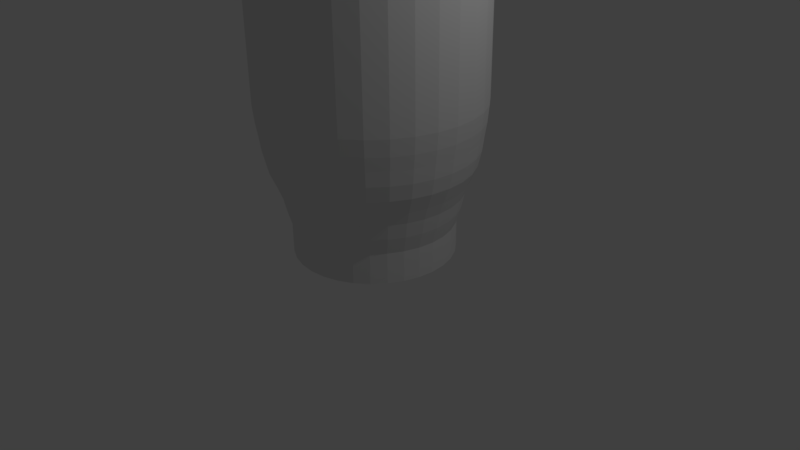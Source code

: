 # Source: Fancy_Udder.blend  (saved by Blender 2.77.0; exported with 4.5.12 LTS)
import bpy
from mathutils import Matrix  # noqa: F401  (used for matrix-valued properties, if any)

bpy.ops.wm.read_factory_settings(use_empty=True)
scene = bpy.context.scene
scene.name = 'Scene'

# ---- collections
col_collection_1 = bpy.data.collections.new('Collection 1'); scene.collection.children.link(col_collection_1)

# ---- world
world_world = bpy.data.worlds.new('World'); scene.world = world_world
world_world.color = (0.05088, 0.05088, 0.05088)
world_world.use_sun_shadow = False
world_world.sun_shadow_jitter_overblur = 0.0
world_world.cycles.sampling_method = 'MANUAL'

# ---- cameras
cam_camera = bpy.data.cameras.new('Camera')
cam_camera.clip_end = 100.0
cam_camera.lens = 35.0
cam_camera.sensor_width = 32.0
cam_camera.sensor_height = 18.0
cam_camera.ortho_scale = 7.314
cam_camera.dof.focus_distance = 0.0
cam_camera.dof.aperture_fstop = 128.0

# ---- lights
light_lamp = bpy.data.lights.new('Lamp', 'POINT')
light_lamp.transmission_factor = 0.0
light_lamp.cutoff_distance = 30.0
light_lamp.energy = 100.0
light_lamp.shadow_buffer_clip_start = 1.001
light_lamp.shadow_soft_size = 0.1
light_lamp.shadow_maximum_resolution = 0.006
light_lamp.use_absolute_resolution = True

# ---- meshes
me_cylinder = bpy.data.meshes.new('Cylinder')
me_cylinder.from_pydata([(0.0, 1.0, -1.0), (0.0, 1.0, 1.0), (0.1951, 0.9808, -1.0), (0.1951, 0.9808, 1.0), (0.3827, 0.9239, -1.0), (0.3827, 0.9239, 1.0), (0.5556, 0.8315, -1.0), (0.5556, 0.8315, 1.0), (0.7071, 0.7071, -1.0), (0.7071, 0.7071, 1.0), (0.8315, 0.5556, -1.0), (0.8315, 0.5556, 1.0), (0.9239, 0.3827, -1.0), (0.9239, 0.3827, 1.0), (0.9808, 0.1951, -1.0), (0.9808, 0.1951, 1.0), (1.0, 7.55e-08, -1.0), (1.0, 7.55e-08, 1.0), (0.9808, -0.1951, -1.0), (0.9808, -0.1951, 1.0), (0.9239, -0.3827, -1.0), (0.9239, -0.3827, 1.0), (0.8315, -0.5556, -1.0), (0.8315, -0.5556, 1.0), (0.7071, -0.7071, -1.0), (0.7071, -0.7071, 1.0), (0.5556, -0.8315, -1.0), (0.5556, -0.8315, 1.0), (0.3827, -0.9239, -1.0), (0.3827, -0.9239, 1.0), (0.1951, -0.9808, -1.0), (0.1951, -0.9808, 1.0), (-3.258e-07, -1.0, -1.0), (-3.258e-07, -1.0, 1.0), (-0.1951, -0.9808, -1.0), (-0.1951, -0.9808, 1.0), (-0.3827, -0.9239, -1.0), (-0.3827, -0.9239, 1.0), (-0.5556, -0.8315, -1.0), (-0.5556, -0.8315, 1.0), (-0.7071, -0.7071, -1.0), (-0.7071, -0.7071, 1.0), (-0.8315, -0.5556, -1.0), (-0.8315, -0.5556, 1.0), (-0.9239, -0.3827, -1.0), (-0.9239, -0.3827, 1.0), (-0.9808, -0.1951, -1.0), (-0.9808, -0.1951, 1.0), (-1.0, 9.656e-07, -1.0), (-1.0, 9.656e-07, 1.0), (-0.9808, 0.1951, -1.0), (-0.9808, 0.1951, 1.0), (-0.9239, 0.3827, -1.0), (-0.9239, 0.3827, 1.0), (-0.8315, 0.5556, -1.0), (-0.8315, 0.5556, 1.0), (-0.7071, 0.7071, -1.0), (-0.7071, 0.7071, 1.0), (-0.5556, 0.8315, -1.0), (-0.5556, 0.8315, 1.0), (-0.3827, 0.9239, -1.0), (-0.3827, 0.9239, 1.0), (-0.1951, 0.9808, -1.0), (-0.1951, 0.9808, 1.0), (-1.075e-16, 1.0, 2.677), (0.1951, 0.9808, 2.677), (0.3827, 0.9239, 2.677), (0.5556, 0.8315, 2.677), (0.7071, 0.7071, 2.677), (0.8315, 0.5556, 2.677), (0.9239, 0.3827, 2.677), (0.9808, 0.1951, 2.677), (1.0, 7.55e-08, 2.677), (0.9808, -0.1951, 2.677), (0.9239, -0.3827, 2.677), (0.8315, -0.5556, 2.677), (0.7071, -0.7071, 2.677), (0.5556, -0.8315, 2.677), (0.3827, -0.9239, 2.677), (0.1951, -0.9808, 2.677), (-3.258e-07, -1.0, 2.677), (-0.1951, -0.9808, 2.677), (-0.3827, -0.9239, 2.677), (-0.5556, -0.8315, 2.677), (-0.7071, -0.7071, 2.677), (-0.8315, -0.5556, 2.677), (-0.9239, -0.3827, 2.677), (-0.9808, -0.1951, 2.677), (-1.0, 9.656e-07, 2.677), (-0.9808, 0.1951, 2.677), (-0.9239, 0.3827, 2.677), (-0.8315, 0.5556, 2.677), (-0.7071, 0.7071, 2.677), (-0.5556, 0.8315, 2.677), (-0.3827, 0.9239, 2.677), (-0.1951, 0.9808, 2.677), (-7.342e-09, 1.062, 4.63), (0.2072, 1.041, 4.63), (0.4063, 0.981, 4.63), (0.5899, 0.8829, 4.63), (0.7508, 0.7508, 4.63), (0.8829, 0.5899, 4.63), (0.981, 0.4063, 4.63), (1.041, 0.2072, 4.63), (1.062, 6.254e-08, 4.63), (1.041, -0.2072, 4.63), (0.981, -0.4063, 4.63), (0.8829, -0.5899, 4.63), (0.7508, -0.7508, 4.63), (0.5899, -0.8829, 4.63), (0.4063, -0.981, 4.63), (0.2072, -1.041, 4.63), (-3.533e-07, -1.062, 4.63), (-0.2072, -1.041, 4.63), (-0.4063, -0.981, 4.63), (-0.5899, -0.8829, 4.63), (-0.7508, -0.7508, 4.63), (-0.8829, -0.5899, 4.63), (-0.981, -0.4063, 4.63), (-1.041, -0.2072, 4.63), (-1.062, 1.008e-06, 4.63), (-1.041, 0.2072, 4.63), (-0.981, 0.4063, 4.63), (-0.8829, 0.5899, 4.63), (-0.7508, 0.7508, 4.63), (-0.5899, 0.8829, 4.63), (-0.4063, 0.981, 4.63), (-0.2072, 1.041, 4.63), (-1.095e-08, 1.105, 6.491), (0.2156, 1.084, 6.491), (0.4229, 1.021, 6.491), (0.6139, 0.9188, 6.491), (0.7814, 0.7814, 6.491), (0.9188, 0.6139, 6.491), (1.021, 0.4229, 6.491), (1.084, 0.2156, 6.491), (1.105, 5.373e-08, 6.491), (1.084, -0.2156, 6.491), (1.021, -0.4229, 6.491), (0.9188, -0.6139, 6.491), (0.7814, -0.7814, 6.491), (0.6139, -0.9188, 6.491), (0.4229, -1.021, 6.491), (0.2156, -1.084, 6.491), (-3.71e-07, -1.105, 6.491), (-0.2156, -1.084, 6.491), (-0.4229, -1.021, 6.491), (-0.6139, -0.9188, 6.491), (-0.7814, -0.7814, 6.491), (-0.9188, -0.6139, 6.491), (-1.021, -0.4229, 6.491), (-1.084, -0.2156, 6.491), (-1.105, 1.037e-06, 6.491), (-1.084, 0.2156, 6.491), (-1.021, 0.4229, 6.491), (-0.9188, 0.6139, 6.491), (-0.7814, 0.7814, 6.491), (-0.6139, 0.9188, 6.491), (-0.4229, 1.021, 6.491), (-0.2156, 1.084, 6.491), (-1.47e-08, 1.164, 7.961), (0.227, 1.141, 7.961), (0.4453, 1.075, 7.961), (0.6465, 0.9675, 7.961), (0.8228, 0.8228, 7.961), (0.9675, 0.6465, 7.961), (1.075, 0.4453, 7.961), (1.141, 0.227, 7.961), (1.164, 4.137e-08, 7.961), (1.141, -0.227, 7.961), (1.075, -0.4453, 7.961), (0.9675, -0.6465, 7.961), (0.8228, -0.8228, 7.961), (0.6465, -0.9675, 7.961), (0.4453, -1.075, 7.961), (0.227, -1.141, 7.961), (-3.938e-07, -1.164, 7.961), (-0.227, -1.141, 7.961), (-0.4453, -1.075, 7.961), (-0.6465, -0.9675, 7.961), (-0.8228, -0.8228, 7.961), (-0.9675, -0.6465, 7.961), (-1.075, -0.4453, 7.961), (-1.141, -0.227, 7.961), (-1.164, 1.077e-06, 7.961), (-1.141, 0.227, 7.961), (-1.075, 0.4453, 7.961), (-0.9675, 0.6465, 7.961), (-0.8228, 0.8228, 7.961), (-0.6465, 0.9675, 7.961), (-0.4453, 1.075, 7.961), (-0.227, 1.141, 7.961), (-2.537e-08, 1.248, 9.865), (0.2434, 1.224, 9.865), (0.4774, 1.153, 9.865), (0.6931, 1.037, 9.865), (0.8822, 0.8822, 9.865), (1.037, 0.6931, 9.865), (1.153, 0.4774, 9.865), (1.224, 0.2434, 9.865), (1.248, 2.338e-08, 9.865), (1.224, -0.2434, 9.865), (1.153, -0.4774, 9.865), (1.037, -0.6931, 9.865), (0.8822, -0.8822, 9.865), (0.6931, -1.037, 9.865), (0.4774, -1.153, 9.865), (0.2434, -1.224, 9.865), (-4.319e-07, -1.248, 9.865), (-0.2434, -1.224, 9.865), (-0.4774, -1.153, 9.865), (-0.6931, -1.037, 9.865), (-0.8822, -0.8822, 9.865), (-1.037, -0.6931, 9.865), (-1.153, -0.4774, 9.865), (-1.224, -0.2434, 9.865), (-1.248, 1.134e-06, 9.865), (-1.224, 0.2434, 9.865), (-1.153, 0.4774, 9.865), (-1.037, 0.6931, 9.865), (-0.8822, 0.8822, 9.865), (-0.6931, 1.037, 9.865), (-0.4774, 1.153, 9.865), (-0.2434, 1.224, 9.865), (-3.081e-08, 1.292, 11.72), (0.252, 1.267, 11.72), (0.4944, 1.194, 11.72), (0.7177, 1.074, 11.72), (0.9135, 0.9135, 11.72), (1.074, 0.7177, 11.72), (1.194, 0.4944, 11.72), (1.267, 0.252, 11.72), (1.292, 1.495e-08, 11.72), (1.267, -0.252, 11.72), (1.194, -0.4944, 11.72), (1.074, -0.7177, 11.72), (0.9135, -0.9135, 11.72), (0.7177, -1.074, 11.72), (0.4944, -1.194, 11.72), (0.252, -1.267, 11.72), (-4.518e-07, -1.292, 11.72), (-0.252, -1.267, 11.72), (-0.4944, -1.194, 11.72), (-0.7177, -1.074, 11.72), (-0.9135, -0.9135, 11.72), (-1.074, -0.7177, 11.72), (-1.194, -0.4944, 11.72), (-1.267, -0.252, 11.72), (-1.292, 1.165e-06, 11.72), (-1.267, 0.252, 11.72), (-1.194, 0.4944, 11.72), (-1.074, 0.7177, 11.72), (-0.9135, 0.9135, 11.72), (-0.7177, 1.074, 11.72), (-0.4944, 1.194, 11.72), (-0.252, 1.267, 11.72), (-3.361e-08, 1.315, 13.43), (0.2566, 1.29, 13.43), (0.5032, 1.215, 13.43), (0.7306, 1.093, 13.43), (0.9299, 0.9299, 13.43), (1.093, 0.7306, 13.43), (1.215, 0.5032, 13.43), (1.29, 0.2566, 13.43), (1.315, 1.001e-08, 13.43), (1.29, -0.2566, 13.43), (1.215, -0.5032, 13.43), (1.093, -0.7306, 13.43), (0.9299, -0.9299, 13.43), (0.7306, -1.093, 13.43), (0.5032, -1.215, 13.43), (0.2566, -1.29, 13.43), (-4.621e-07, -1.315, 13.43), (-0.2566, -1.29, 13.43), (-0.5032, -1.215, 13.43), (-0.7306, -1.093, 13.43), (-0.9299, -0.9299, 13.43), (-1.093, -0.7306, 13.43), (-1.215, -0.5032, 13.43), (-1.29, -0.2566, 13.43), (-1.315, 1.181e-06, 13.43), (-1.29, 0.2566, 13.43), (-1.215, 0.5032, 13.43), (-1.093, 0.7306, 13.43), (-0.9299, 0.9299, 13.43), (-0.7306, 1.093, 13.43), (-0.5032, 1.215, 13.43), (-0.2566, 1.29, 13.43), (-3.635e-08, 1.341, 15.05), (0.2616, 1.315, 15.05), (0.5132, 1.239, 15.05), (0.745, 1.115, 15.05), (0.9483, 0.9483, 15.05), (1.115, 0.745, 15.05), (1.239, 0.5132, 15.05), (1.315, 0.2616, 15.05), (1.341, 4.242e-09, 15.05), (1.315, -0.2616, 15.05), (1.239, -0.5132, 15.05), (1.115, -0.745, 15.05), (0.9483, -0.9483, 15.05), (0.745, -1.115, 15.05), (0.5132, -1.239, 15.05), (0.2616, -1.315, 15.05), (-4.733e-07, -1.341, 15.05), (-0.2616, -1.315, 15.05), (-0.5132, -1.239, 15.05), (-0.745, -1.115, 15.05), (-0.9483, -0.9483, 15.05), (-1.115, -0.745, 15.05), (-1.239, -0.5132, 15.05), (-1.315, -0.2616, 15.05), (-1.341, 1.198e-06, 15.05), (-1.315, 0.2616, 15.05), (-1.239, 0.5132, 15.05), (-1.115, 0.745, 15.05), (-0.9483, 0.9483, 15.05), (-0.745, 1.115, 15.05), (-0.5132, 1.239, 15.05), (-0.2616, 1.315, 15.05), (1.953e-08, 1.36, 17.0), (0.2654, 1.334, 17.0), (0.5205, 1.257, 17.0), (0.7557, 1.131, 17.0), (0.9618, 0.9618, 17.0), (1.131, 0.7557, 17.0), (1.257, 0.5205, 17.0), (1.334, 0.2654, 17.0), (1.36, 3.063e-10, 17.0), (1.334, -0.2654, 17.0), (1.257, -0.5205, 17.0), (1.131, -0.7557, 17.0), (0.9618, -0.9618, 17.0), (0.7557, -1.131, 17.0), (0.5205, -1.257, 17.0), (0.2654, -1.334, 17.0), (-4.237e-07, -1.36, 17.0), (-0.2654, -1.334, 17.0), (-0.5205, -1.257, 17.0), (-0.7557, -1.131, 17.0), (-0.9618, -0.9618, 17.0), (-1.131, -0.7557, 17.0), (-1.257, -0.5205, 17.0), (-1.334, -0.2654, 17.0), (-1.36, 1.211e-06, 17.0), (-1.334, 0.2654, 17.0), (-1.257, 0.5205, 17.0), (-1.131, 0.7557, 17.0), (-0.9618, 0.9618, 17.0), (-0.7557, 1.131, 17.0), (-0.5205, 1.257, 17.0), (-0.2654, 1.334, 17.0), (1.946e-08, 1.361, 19.1), (0.2656, 1.335, 19.1), (0.521, 1.258, 19.1), (0.7564, 1.132, 19.1), (0.9627, 0.9627, 19.1), (1.132, 0.7564, 19.1), (1.258, 0.521, 19.1), (1.335, 0.2656, 19.1), (1.361, 3.243e-11, 19.1), (1.335, -0.2656, 19.1), (1.258, -0.521, 19.1), (1.132, -0.7564, 19.1), (0.9627, -0.9627, 19.1), (0.7564, -1.132, 19.1), (0.521, -1.258, 19.1), (0.2656, -1.335, 19.1), (-4.242e-07, -1.361, 19.1), (-0.2656, -1.335, 19.1), (-0.521, -1.258, 19.1), (-0.7564, -1.132, 19.1), (-0.9627, -0.9627, 19.1), (-1.132, -0.7564, 19.1), (-1.258, -0.521, 19.1), (-1.335, -0.2656, 19.1), (-1.361, 1.212e-06, 19.1), (-1.335, 0.2656, 19.1), (-1.258, 0.521, 19.1), (-1.132, 0.7564, 19.1), (-0.9627, 0.9627, 19.1), (-0.7564, 1.132, 19.1), (-0.521, 1.258, 19.1), (-0.2656, 1.335, 19.1), (1.946e-08, 1.361, 21.14), (0.2656, 1.335, 21.14), (0.521, 1.258, 21.14), (0.7564, 1.132, 21.14), (0.9627, 0.9627, 21.14), (1.132, 0.7564, 21.14), (1.258, 0.521, 21.14), (1.335, 0.2656, 21.14), (1.361, 3.243e-11, 21.14), (1.335, -0.2656, 21.14), (1.258, -0.521, 21.14), (1.132, -0.7564, 21.14), (0.9627, -0.9627, 21.14), (0.7564, -1.132, 21.14), (0.521, -1.258, 21.14), (0.2656, -1.335, 21.14), (-4.242e-07, -1.361, 21.14), (-0.2656, -1.335, 21.14), (-0.521, -1.258, 21.14), (-0.7564, -1.132, 21.14), (-0.9627, -0.9627, 21.14), (-1.132, -0.7564, 21.14), (-1.258, -0.521, 21.14), (-1.335, -0.2656, 21.14), (-1.361, 1.212e-06, 21.14), (-1.335, 0.2656, 21.14), (-1.258, 0.521, 21.14), (-1.132, 0.7564, 21.14), (-0.9627, 0.9627, 21.14), (-0.7564, 1.132, 21.14), (-0.521, 1.258, 21.14), (-0.2656, 1.335, 21.14), (1.946e-08, 1.361, 23.19), (0.2656, 1.335, 23.19), (0.521, 1.258, 23.19), (0.7564, 1.132, 23.19), (0.9627, 0.9627, 23.19), (1.132, 0.7564, 23.19), (1.258, 0.521, 23.19), (1.335, 0.2656, 23.19), (1.361, 3.243e-11, 23.19), (1.335, -0.2656, 23.19), (1.258, -0.521, 23.19), (1.132, -0.7564, 23.19), (0.9627, -0.9627, 23.19), (0.7564, -1.132, 23.19), (0.521, -1.258, 23.19), (0.2656, -1.335, 23.19), (-4.242e-07, -1.361, 23.19), (-0.2656, -1.335, 23.19), (-0.521, -1.258, 23.19), (-0.7564, -1.132, 23.19), (-0.9627, -0.9627, 23.19), (-1.132, -0.7564, 23.19), (-1.258, -0.521, 23.19), (-1.335, -0.2656, 23.19), (-1.361, 1.212e-06, 23.19), (-1.335, 0.2656, 23.19), (-1.258, 0.521, 23.19), (-1.132, 0.7564, 23.19), (-0.9627, 0.9627, 23.19), (-0.7564, 1.132, 23.19), (-0.521, 1.258, 23.19), (-0.2656, 1.335, 23.19), (1.946e-08, 1.361, 25.33), (0.2656, 1.335, 25.33), (0.521, 1.258, 25.33), (0.7564, 1.132, 25.33), (0.9627, 0.9627, 25.33), (1.132, 0.7564, 25.33), (1.258, 0.521, 25.33), (1.335, 0.2656, 25.33), (1.361, 3.243e-11, 25.33), (1.335, -0.2656, 25.33), (1.258, -0.521, 25.33), (1.132, -0.7564, 25.33), (0.9627, -0.9627, 25.33), (0.7564, -1.132, 25.33), (0.521, -1.258, 25.33), (0.2656, -1.335, 25.33), (-4.242e-07, -1.361, 25.33), (-0.2656, -1.335, 25.33), (-0.521, -1.258, 25.33), (-0.7564, -1.132, 25.33), (-0.9627, -0.9627, 25.33), (-1.132, -0.7564, 25.33), (-1.258, -0.521, 25.33), (-1.335, -0.2656, 25.33), (-1.361, 1.212e-06, 25.33), (-1.335, 0.2656, 25.33), (-1.258, 0.521, 25.33), (-1.132, 0.7564, 25.33), (-0.9627, 0.9627, 25.33), (-0.7564, 1.132, 25.33), (-0.521, 1.258, 25.33), (-0.2656, 1.335, 25.33), (-3.827e-08, 1.361, 27.66), (0.2656, 1.335, 27.66), (0.521, 1.258, 27.66), (0.7564, 1.132, 27.66), (0.9627, 0.9627, 27.66), (1.132, 0.7564, 27.66), (1.258, 0.521, 27.66), (1.335, 0.2656, 27.66), (1.361, 3.243e-11, 27.66), (1.335, -0.2656, 27.66), (1.258, -0.521, 27.66), (1.132, -0.7564, 27.66), (0.9627, -0.9627, 27.66), (0.7564, -1.132, 27.66), (0.521, -1.258, 27.66), (0.2656, -1.335, 27.66), (-4.819e-07, -1.361, 27.66), (-0.2656, -1.335, 27.66), (-0.521, -1.258, 27.66), (-0.7564, -1.132, 27.66), (-0.9627, -0.9627, 27.66), (-1.132, -0.7564, 27.66), (-1.258, -0.521, 27.66), (-1.335, -0.2656, 27.66), (-1.361, 1.212e-06, 27.66), (-1.335, 0.2656, 27.66), (-1.258, 0.521, 27.66), (-1.132, 0.7564, 27.66), (-0.9627, 0.9627, 27.66), (-0.7564, 1.132, 27.66), (-0.521, 1.258, 27.66), (-0.2656, 1.335, 27.66), (-3.827e-08, 1.361, 29.9), (0.2656, 1.335, 29.9), (0.521, 1.258, 29.9), (0.7564, 1.132, 29.9), (0.9627, 0.9627, 29.9), (1.132, 0.7564, 29.9), (1.258, 0.521, 29.9), (1.335, 0.2656, 29.9), (1.361, 3.243e-11, 29.9), (1.335, -0.2656, 29.9), (1.258, -0.521, 29.9), (1.132, -0.7564, 29.9), (0.9627, -0.9627, 29.9), (0.7564, -1.132, 29.9), (0.521, -1.258, 29.9), (0.2656, -1.335, 29.9), (-4.819e-07, -1.361, 29.9), (-0.2656, -1.335, 29.9), (-0.521, -1.258, 29.9), (-0.7564, -1.132, 29.9), (-0.9627, -0.9627, 29.9), (-1.132, -0.7564, 29.9), (-1.258, -0.521, 29.9), (-1.335, -0.2656, 29.9), (-1.361, 1.212e-06, 29.9), (-1.335, 0.2656, 29.9), (-1.258, 0.521, 29.9), (-1.132, 0.7564, 29.9), (-0.9627, 0.9627, 29.9), (-0.7564, 1.132, 29.9), (-0.521, 1.258, 29.9), (-0.2656, 1.335, 29.9), (-3.827e-08, 1.361, 32.04), (0.2656, 1.335, 32.04), (0.521, 1.258, 32.04), (0.7564, 1.132, 32.04), (0.9627, 0.9627, 32.04), (1.132, 0.7564, 32.04), (1.258, 0.521, 32.04), (1.335, 0.2656, 32.04), (1.361, 3.243e-11, 32.04), (1.335, -0.2656, 32.04), (1.258, -0.521, 32.04), (1.132, -0.7564, 32.04), (0.9627, -0.9627, 32.04), (0.7564, -1.132, 32.04), (0.521, -1.258, 32.04), (0.2656, -1.335, 32.04), (-4.819e-07, -1.361, 32.04), (-0.2656, -1.335, 32.04), (-0.521, -1.258, 32.04), (-0.7564, -1.132, 32.04), (-0.9627, -0.9627, 32.04), (-1.132, -0.7564, 32.04), (-1.258, -0.521, 32.04), (-1.335, -0.2656, 32.04), (-1.361, 1.212e-06, 32.04), (-1.335, 0.2656, 32.04), (-1.258, 0.521, 32.04), (-1.132, 0.7564, 32.04), (-0.9627, 0.9627, 32.04), (-0.7564, 1.132, 32.04), (-0.521, 1.258, 32.04), (-0.2656, 1.335, 32.04), (-3.827e-08, 1.361, 34.23), (0.2656, 1.335, 34.23), (0.521, 1.258, 34.23), (0.7564, 1.132, 34.23), (0.9627, 0.9627, 34.23), (1.132, 0.7564, 34.23), (1.258, 0.521, 34.23), (1.335, 0.2656, 34.23), (1.361, 3.243e-11, 34.23), (1.335, -0.2656, 34.23), (1.258, -0.521, 34.23), (1.132, -0.7564, 34.23), (0.9627, -0.9627, 34.23), (0.7564, -1.132, 34.23), (0.521, -1.258, 34.23), (0.2656, -1.335, 34.23), (-4.819e-07, -1.361, 34.23), (-0.2656, -1.335, 34.23), (-0.521, -1.258, 34.23), (-0.7564, -1.132, 34.23), (-0.9627, -0.9627, 34.23), (-1.132, -0.7564, 34.23), (-1.258, -0.521, 34.23), (-1.335, -0.2656, 34.23), (-1.361, 1.212e-06, 34.23), (-1.335, 0.2656, 34.23), (-1.258, 0.521, 34.23), (-1.132, 0.7564, 34.23), (-0.9627, 0.9627, 34.23), (-0.7564, 1.132, 34.23), (-0.521, 1.258, 34.23), (-0.2656, 1.335, 34.23), (-3.827e-08, 1.361, 36.78), (0.2656, 1.335, 36.78), (0.521, 1.258, 36.78), (0.7564, 1.132, 36.78), (0.9627, 0.9627, 36.78), (1.132, 0.7564, 36.78), (1.258, 0.521, 36.78), (1.335, 0.2656, 36.78), (1.361, 3.243e-11, 36.78), (1.335, -0.2656, 36.78), (1.258, -0.521, 36.78), (1.132, -0.7564, 36.78), (0.9627, -0.9627, 36.78), (0.7564, -1.132, 36.78), (0.521, -1.258, 36.78), (0.2656, -1.335, 36.78), (-4.819e-07, -1.361, 36.78), (-0.2656, -1.335, 36.78), (-0.521, -1.258, 36.78), (-0.7564, -1.132, 36.78), (-0.9627, -0.9627, 36.78), (-1.132, -0.7564, 36.78), (-1.258, -0.521, 36.78), (-1.335, -0.2656, 36.78), (-1.361, 1.212e-06, 36.78), (-1.335, 0.2656, 36.78), (-1.258, 0.521, 36.78), (-1.132, 0.7564, 36.78), (-0.9627, 0.9627, 36.78), (-0.7564, 1.132, 36.78), (-0.521, 1.258, 36.78), (-0.2656, 1.335, 36.78), (-3.827e-08, 1.361, 36.78), (0.2656, 1.335, 36.78), (0.521, 1.258, 36.78), (0.7564, 1.132, 36.78), (0.9627, 0.9627, 36.78), (1.132, 0.7564, 36.78), (1.258, 0.521, 36.78), (1.335, 0.2656, 36.78), (1.361, 3.243e-11, 36.78), (1.335, -0.2656, 36.78), (1.258, -0.521, 36.78), (1.132, -0.7564, 36.78), (0.9627, -0.9627, 36.78), (0.7564, -1.132, 36.78), (0.521, -1.258, 36.78), (0.2656, -1.335, 36.78), (-4.819e-07, -1.361, 36.78), (-0.2656, -1.335, 36.78), (-0.521, -1.258, 36.78), (-0.7564, -1.132, 36.78), (-0.9627, -0.9627, 36.78), (-1.132, -0.7564, 36.78), (-1.258, -0.521, 36.78), (-1.335, -0.2656, 36.78), (-1.361, 1.212e-06, 36.78), (-1.335, 0.2656, 36.78), (-1.258, 0.521, 36.78), (-1.132, 0.7564, 36.78), (-0.9627, 0.9627, 36.78), (-0.7564, 1.132, 36.78), (-0.521, 1.258, 36.78), (-0.2656, 1.335, 36.78), (1.946e-08, 1.361, 39.84), (0.2656, 1.335, 39.84), (0.521, 1.258, 39.84), (0.7564, 1.132, 39.84), (0.9627, 0.9627, 39.84), (1.132, 0.7564, 39.84), (1.258, 0.521, 39.84), (1.335, 0.2656, 39.84), (1.361, 3.243e-11, 39.84), (1.335, -0.2656, 39.84), (1.258, -0.521, 39.84), (1.132, -0.7564, 39.84), (0.9627, -0.9627, 39.84), (0.7564, -1.132, 39.84), (0.521, -1.258, 39.84), (0.2656, -1.335, 39.84), (-4.242e-07, -1.361, 39.84), (-0.2656, -1.335, 39.84), (-0.521, -1.258, 39.84), (-0.7564, -1.132, 39.84), (-0.9627, -0.9627, 39.84), (-1.132, -0.7564, 39.84), (-1.258, -0.521, 39.84), (-1.335, -0.2656, 39.84), (-1.361, 1.212e-06, 39.84), (-1.335, 0.2656, 39.84), (-1.258, 0.521, 39.84), (-1.132, 0.7564, 39.84), (-0.9627, 0.9627, 39.84), (-0.7564, 1.132, 39.84), (-0.521, 1.258, 39.84), (-0.2656, 1.335, 39.84), (7.72e-08, 1.361, 42.58), (0.2656, 1.335, 42.58), (0.521, 1.258, 42.58), (0.7564, 1.132, 42.58), (0.9627, 0.9627, 42.58), (1.132, 0.7564, 42.58), (1.258, 0.521, 42.58), (1.335, 0.2656, 42.58), (1.361, 3.243e-11, 42.58), (1.335, -0.2656, 42.58), (1.258, -0.521, 42.58), (1.132, -0.7564, 42.58), (0.9627, -0.9627, 42.58), (0.7564, -1.132, 42.58), (0.521, -1.258, 42.58), (0.2656, -1.335, 42.58), (-3.664e-07, -1.361, 42.58), (-0.2656, -1.335, 42.58), (-0.521, -1.258, 42.58), (-0.7564, -1.132, 42.58), (-0.9627, -0.9627, 42.58), (-1.132, -0.7564, 42.58), (-1.258, -0.521, 42.58), (-1.335, -0.2656, 42.58), (-1.361, 1.212e-06, 42.58), (-1.335, 0.2656, 42.58), (-1.258, 0.521, 42.58), (-1.132, 0.7564, 42.58), (-0.9627, 0.9627, 42.58), (-0.7564, 1.132, 42.58), (-0.521, 1.258, 42.58), (-0.2656, 1.335, 42.58), (7.72e-08, 1.361, 45.41), (0.2656, 1.335, 45.41), (0.521, 1.258, 45.41), (0.7564, 1.132, 45.41), (0.9627, 0.9627, 45.41), (1.132, 0.7564, 45.41), (1.258, 0.521, 45.41), (1.335, 0.2656, 45.41), (1.361, 3.243e-11, 45.41), (1.335, -0.2656, 45.41), (1.258, -0.521, 45.41), (1.132, -0.7564, 45.41), (0.9627, -0.9627, 45.41), (0.7564, -1.132, 45.41), (0.521, -1.258, 45.41), (0.2656, -1.335, 45.41), (-3.664e-07, -1.361, 45.41), (-0.2656, -1.335, 45.41), (-0.521, -1.258, 45.41), (-0.7564, -1.132, 45.41), (-0.9627, -0.9627, 45.41), (-1.132, -0.7564, 45.41), (-1.258, -0.521, 45.41), (-1.335, -0.2656, 45.41), (-1.361, 1.212e-06, 45.41), (-1.335, 0.2656, 45.41), (-1.258, 0.521, 45.41), (-1.132, 0.7564, 45.41), (-0.9627, 0.9627, 45.41), (-0.7564, 1.132, 45.41), (-0.521, 1.258, 45.41), (-0.2656, 1.335, 45.41), (7.72e-08, 1.361, 47.84), (0.2656, 1.335, 47.84), (0.521, 1.258, 47.84), (0.7564, 1.132, 47.84), (0.9627, 0.9627, 47.84), (1.132, 0.7564, 47.84), (1.258, 0.521, 47.84), (1.335, 0.2656, 47.84), (1.361, 3.243e-11, 47.84), (1.335, -0.2656, 47.84), (1.258, -0.521, 47.84), (1.132, -0.7564, 47.84), (0.9627, -0.9627, 47.84), (0.7564, -1.132, 47.84), (0.521, -1.258, 47.84), (0.2656, -1.335, 47.84), (-3.664e-07, -1.361, 47.84), (-0.2656, -1.335, 47.84), (-0.521, -1.258, 47.84), (-0.7564, -1.132, 47.84), (-0.9627, -0.9627, 47.84), (-1.132, -0.7564, 47.84), (-1.258, -0.521, 47.84), (-1.335, -0.2656, 47.84), (-1.361, 1.212e-06, 47.84), (-1.335, 0.2656, 47.84), (-1.258, 0.521, 47.84), (-1.132, 0.7564, 47.84), (-0.9627, 0.9627, 47.84), (-0.7564, 1.132, 47.84), (-0.521, 1.258, 47.84), (-0.2656, 1.335, 47.84), (2.383e-08, 1.324, 50.36), (0.2582, 1.298, 50.36), (0.5066, 1.223, 50.36), (0.7354, 1.101, 50.36), (0.936, 0.936, 50.36), (1.101, 0.7354, 50.36), (1.223, 0.5066, 50.36), (1.298, 0.2582, 50.36), (1.324, 7.675e-09, 50.36), (1.298, -0.2582, 50.36), (1.223, -0.5066, 50.36), (1.101, -0.7354, 50.36), (0.936, -0.936, 50.36), (0.7354, -1.101, 50.36), (0.5066, -1.223, 50.36), (0.2582, -1.298, 50.36), (-4.075e-07, -1.324, 50.36), (-0.2582, -1.298, 50.36), (-0.5066, -1.223, 50.36), (-0.7354, -1.101, 50.36), (-0.936, -0.936, 50.36), (-1.101, -0.7354, 50.36), (-1.223, -0.5066, 50.36), (-1.298, -0.2582, 50.36), (-1.324, 1.186e-06, 50.36), (-1.298, 0.2582, 50.36), (-1.223, 0.5066, 50.36), (-1.101, 0.7354, 50.36), (-0.936, 0.936, 50.36), (-0.7354, 1.101, 50.36), (-0.5066, 1.223, 50.36), (-0.2582, 1.298, 50.36), (2.785e-08, 1.296, 52.48), (0.2529, 1.271, 52.48), (0.496, 1.197, 52.48), (0.7201, 1.078, 52.48), (0.9165, 0.9165, 52.48), (1.078, 0.7201, 52.48), (1.197, 0.496, 52.48), (1.271, 0.2529, 52.48), (1.296, 1.333e-08, 52.48), (1.271, -0.2529, 52.48), (1.197, -0.496, 52.48), (1.078, -0.7201, 52.48), (0.9165, -0.9165, 52.48), (0.7201, -1.078, 52.48), (0.496, -1.197, 52.48), (0.2529, -1.271, 52.48), (-3.945e-07, -1.296, 52.48), (-0.2529, -1.271, 52.48), (-0.496, -1.197, 52.48), (-0.7201, -1.078, 52.48), (-0.9165, -0.9165, 52.48), (-1.078, -0.7201, 52.48), (-1.197, -0.496, 52.48), (-1.271, -0.2529, 52.48), (-1.296, 1.167e-06, 52.48), (-1.271, 0.2529, 52.48), (-1.197, 0.496, 52.48), (-1.078, 0.7201, 52.48), (-0.9165, 0.9165, 52.48), (-0.7201, 1.078, 52.48), (-0.496, 1.197, 52.48), (-0.2529, 1.271, 52.48), (-2.343e-08, 1.223, 54.75), (0.2385, 1.199, 54.75), (0.4679, 1.129, 54.75), (0.6792, 1.017, 54.75), (0.8645, 0.8645, 54.75), (1.017, 0.6792, 54.75), (1.13, 0.4679, 54.75), (1.199, 0.2385, 54.75), (1.223, 2.781e-08, 54.75), (1.199, -0.2385, 54.75), (1.13, -0.4679, 54.75), (1.017, -0.6792, 54.75), (0.8645, -0.8645, 54.75), (0.6792, -1.017, 54.75), (0.4679, -1.13, 54.75), (0.2385, -1.199, 54.75), (-4.218e-07, -1.223, 54.75), (-0.2385, -1.199, 54.75), (-0.4679, -1.13, 54.75), (-0.6792, -1.017, 54.75), (-0.8645, -0.8645, 54.75), (-1.017, -0.6792, 54.75), (-1.13, -0.4679, 54.75), (-1.199, -0.2385, 54.75), (-1.223, 1.116e-06, 54.75), (-1.199, 0.2385, 54.75), (-1.129, 0.4679, 54.75), (-1.017, 0.6792, 54.75), (-0.8645, 0.8645, 54.75), (-0.6792, 1.017, 54.75), (-0.4679, 1.13, 54.75), (-0.2385, 1.199, 54.75), (-4.913e-09, 1.104, 56.4), (0.2153, 1.082, 56.4), (0.4223, 1.02, 56.4), (0.6131, 0.9175, 56.4), (0.7803, 0.7803, 56.4), (0.9175, 0.6131, 56.4), (1.02, 0.4223, 56.4), (1.082, 0.2153, 56.4), (1.104, 4.94e-08, 56.4), (1.082, -0.2153, 56.4), (1.02, -0.4223, 56.4), (0.9175, -0.6131, 56.4), (0.7803, -0.7803, 56.4), (0.6131, -0.9175, 56.4), (0.4223, -1.02, 56.4), (0.2153, -1.082, 56.4), (-3.645e-07, -1.104, 56.4), (-0.2153, -1.082, 56.4), (-0.4223, -1.02, 56.4), (-0.6131, -0.9175, 56.4), (-0.7803, -0.7803, 56.4), (-0.9175, -0.6131, 56.4), (-1.02, -0.4223, 56.4), (-1.082, -0.2153, 56.4), (-1.104, 1.032e-06, 56.4), (-1.082, 0.2153, 56.4), (-1.02, 0.4223, 56.4), (-0.9175, 0.6131, 56.4), (-0.7803, 0.7803, 56.4), (-0.6131, 0.9175, 56.4), (-0.4223, 1.02, 56.4), (-0.2153, 1.082, 56.4), (1.78e-08, 0.9617, 57.73), (0.1876, 0.9432, 57.73), (0.368, 0.8885, 57.73), (0.5343, 0.7996, 57.73), (0.68, 0.68, 57.73), (0.7996, 0.5343, 57.73), (0.8885, 0.368, 57.73), (0.9432, 0.1876, 57.73), (0.9617, 7.322e-08, 57.73), (0.9432, -0.1876, 57.73), (0.8885, -0.368, 57.73), (0.7996, -0.5343, 57.73), (0.68, -0.68, 57.73), (0.5343, -0.7996, 57.73), (0.368, -0.8885, 57.73), (0.1876, -0.9432, 57.73), (-2.956e-07, -0.9617, 57.73), (-0.1876, -0.9432, 57.73), (-0.368, -0.8885, 57.73), (-0.5343, -0.7996, 57.73), (-0.68, -0.68, 57.73), (-0.7996, -0.5343, 57.73), (-0.8885, -0.368, 57.73), (-0.9432, -0.1876, 57.73), (-0.9617, 9.292e-07, 57.73), (-0.9432, 0.1876, 57.73), (-0.8885, 0.368, 57.73), (-0.7996, 0.5343, 57.73), (-0.68, 0.68, 57.73), (-0.5343, 0.7996, 57.73), (-0.368, 0.8885, 57.73), (-0.1876, 0.9432, 57.73), (3.43e-09, 0.7182, 59.23), (0.1401, 0.7044, 59.23), (0.2748, 0.6635, 59.23), (0.399, 0.5971, 59.23), (0.5078, 0.5078, 59.23), (0.5971, 0.399, 59.23), (0.6635, 0.2748, 59.23), (0.7044, 0.1401, 59.23), (0.7182, 1.212e-07, 59.23), (0.7044, -0.1401, 59.23), (0.6635, -0.2748, 59.23), (0.5971, -0.399, 59.23), (0.5078, -0.5078, 59.23), (0.399, -0.5971, 59.23), (0.2748, -0.6635, 59.23), (0.1401, -0.7044, 59.23), (-2.306e-07, -0.7182, 59.23), (-0.1401, -0.7044, 59.23), (-0.2748, -0.6635, 59.23), (-0.399, -0.5971, 59.23), (-0.5078, -0.5078, 59.23), (-0.5971, -0.399, 59.23), (-0.6635, -0.2748, 59.23), (-0.7044, -0.1401, 59.23), (-0.7182, 7.604e-07, 59.23), (-0.7044, 0.1401, 59.23), (-0.6635, 0.2748, 59.23), (-0.5971, 0.399, 59.23), (-0.5078, 0.5078, 59.23), (-0.399, 0.5971, 59.23), (-0.2748, 0.6635, 59.23), (-0.1401, 0.7044, 59.23), (3.536e-08, 0.4425, 60.01), (0.08633, 0.434, 60.01), (0.1693, 0.4088, 60.01), (0.2459, 0.3679, 60.01), (0.3129, 0.3129, 60.01), (0.3679, 0.2459, 60.01), (0.4088, 0.1693, 60.01), (0.434, 0.08633, 60.01), (0.4425, 1.74e-07, 60.01), (0.434, -0.08633, 60.01), (0.4088, -0.1693, 60.01), (0.3679, -0.2459, 60.01), (0.3129, -0.3129, 60.01), (0.2459, -0.3679, 60.01), (0.1693, -0.4088, 60.01), (0.08633, -0.434, 60.01), (-1.088e-07, -0.4425, 60.01), (-0.08633, -0.434, 60.01), (-0.1693, -0.4088, 60.01), (-0.2459, -0.3679, 60.01), (-0.3129, -0.3129, 60.01), (-0.3679, -0.2459, 60.01), (-0.4088, -0.1693, 60.01), (-0.434, -0.08633, 60.01), (-0.4425, 5.679e-07, 60.01), (-0.434, 0.08633, 60.01), (-0.4088, 0.1693, 60.01), (-0.3679, 0.2459, 60.01), (-0.3129, 0.3129, 60.01), (-0.2459, 0.3679, 60.01), (-0.1693, 0.4088, 60.01), (-0.08633, 0.434, 60.01), (1.389e-07, 0.1284, 60.48), (0.02505, 0.1259, 60.48), (0.04914, 0.1186, 60.48), (0.07134, 0.1068, 60.48), (0.0908, 0.0908, 60.48), (0.1068, 0.07134, 60.48), (0.1186, 0.04914, 60.48), (0.1259, 0.02505, 60.48), (0.1284, 2.382e-07, 60.48), (0.1259, -0.02505, 60.48), (0.1186, -0.04914, 60.48), (0.1068, -0.07134, 60.48), (0.0908, -0.0908, 60.48), (0.07134, -0.1068, 60.48), (0.04914, -0.1186, 60.48), (0.02505, -0.1259, 60.48), (9.706e-08, -0.1284, 60.48), (-0.02505, -0.1259, 60.48), (-0.04914, -0.1186, 60.48), (-0.07134, -0.1068, 60.48), (-0.0908, -0.0908, 60.48), (-0.1068, -0.07134, 60.48), (-0.1186, -0.04914, 60.48), (-0.1259, -0.02505, 60.48), (-0.1284, 3.525e-07, 60.48), (-0.1259, 0.02505, 60.48), (-0.1186, 0.04914, 60.48), (-0.1068, 0.07134, 60.48), (-0.0908, 0.0908, 60.48), (-0.07134, 0.1068, 60.48), (-0.04914, 0.1186, 60.48), (-0.02505, 0.1259, 60.48)], [], [(0, 1, 3, 2), (2, 3, 5, 4), (4, 5, 7, 6), (6, 7, 9, 8), (8, 9, 11, 10), (10, 11, 13, 12), (12, 13, 15, 14), (14, 15, 17, 16), (16, 17, 19, 18), (18, 19, 21, 20), (20, 21, 23, 22), (22, 23, 25, 24), (24, 25, 27, 26), (26, 27, 29, 28), (28, 29, 31, 30), (30, 31, 33, 32), (32, 33, 35, 34), (34, 35, 37, 36), (36, 37, 39, 38), (38, 39, 41, 40), (40, 41, 43, 42), (42, 43, 45, 44), (44, 45, 47, 46), (46, 47, 49, 48), (48, 49, 51, 50), (50, 51, 53, 52), (52, 53, 55, 54), (54, 55, 57, 56), (56, 57, 59, 58), (58, 59, 61, 60), (7, 5, 66, 67), (60, 61, 63, 62), (62, 63, 1, 0), (0, 2, 4, 6, 8, 10, 12, 14, 16, 18, 20, 22, 24, 26, 28, 30, 32, 34, 36, 38, 40, 42, 44, 46, 48, 50, 52, 54, 56, 58, 60, 62), (70, 69, 101, 102), (25, 23, 75, 76), (43, 41, 84, 85), (61, 59, 93, 94), (17, 15, 71, 72), (35, 33, 80, 81), (53, 51, 89, 90), (9, 7, 67, 68), (27, 25, 76, 77), (45, 43, 85, 86), (63, 61, 94, 95), (19, 17, 72, 73), (37, 35, 81, 82), (55, 53, 90, 91), (11, 9, 68, 69), (29, 27, 77, 78), (3, 1, 64, 65), (47, 45, 86, 87), (1, 63, 95, 64), (21, 19, 73, 74), (39, 37, 82, 83), (57, 55, 91, 92), (13, 11, 69, 70), (31, 29, 78, 79), (49, 47, 87, 88), (5, 3, 65, 66), (23, 21, 74, 75), (41, 39, 83, 84), (59, 57, 92, 93), (15, 13, 70, 71), (33, 31, 79, 80), (51, 49, 88, 89), (105, 104, 136, 137), (84, 83, 115, 116), (71, 70, 102, 103), (85, 84, 116, 117), (72, 71, 103, 104), (86, 85, 117, 118), (73, 72, 104, 105), (87, 86, 118, 119), (74, 73, 105, 106), (88, 87, 119, 120), (75, 74, 106, 107), (89, 88, 120, 121), (76, 75, 107, 108), (90, 89, 121, 122), (77, 76, 108, 109), (91, 90, 122, 123), (78, 77, 109, 110), (65, 64, 96, 97), (92, 91, 123, 124), (79, 78, 110, 111), (66, 65, 97, 98), (93, 92, 124, 125), (80, 79, 111, 112), (67, 66, 98, 99), (94, 93, 125, 126), (81, 80, 112, 113), (68, 67, 99, 100), (95, 94, 126, 127), (82, 81, 113, 114), (69, 68, 100, 101), (64, 95, 127, 96), (83, 82, 114, 115), (140, 139, 171, 172), (119, 118, 150, 151), (106, 105, 137, 138), (120, 119, 151, 152), (107, 106, 138, 139), (121, 120, 152, 153), (108, 107, 139, 140), (122, 121, 153, 154), (109, 108, 140, 141), (123, 122, 154, 155), (110, 109, 141, 142), (97, 96, 128, 129), (124, 123, 155, 156), (111, 110, 142, 143), (98, 97, 129, 130), (125, 124, 156, 157), (112, 111, 143, 144), (99, 98, 130, 131), (126, 125, 157, 158), (113, 112, 144, 145), (100, 99, 131, 132), (127, 126, 158, 159), (114, 113, 145, 146), (101, 100, 132, 133), (96, 127, 159, 128), (115, 114, 146, 147), (102, 101, 133, 134), (116, 115, 147, 148), (103, 102, 134, 135), (117, 116, 148, 149), (104, 103, 135, 136), (118, 117, 149, 150), (175, 174, 206, 207), (154, 153, 185, 186), (141, 140, 172, 173), (155, 154, 186, 187), (142, 141, 173, 174), (129, 128, 160, 161), (156, 155, 187, 188), (143, 142, 174, 175), (130, 129, 161, 162), (157, 156, 188, 189), (144, 143, 175, 176), (131, 130, 162, 163), (158, 157, 189, 190), (145, 144, 176, 177), (132, 131, 163, 164), (159, 158, 190, 191), (146, 145, 177, 178), (133, 132, 164, 165), (128, 159, 191, 160), (147, 146, 178, 179), (134, 133, 165, 166), (148, 147, 179, 180), (135, 134, 166, 167), (149, 148, 180, 181), (136, 135, 167, 168), (150, 149, 181, 182), (137, 136, 168, 169), (151, 150, 182, 183), (138, 137, 169, 170), (152, 151, 183, 184), (139, 138, 170, 171), (153, 152, 184, 185), (210, 209, 241, 242), (162, 161, 193, 194), (189, 188, 220, 221), (176, 175, 207, 208), (163, 162, 194, 195), (190, 189, 221, 222), (177, 176, 208, 209), (164, 163, 195, 196), (191, 190, 222, 223), (178, 177, 209, 210), (165, 164, 196, 197), (160, 191, 223, 192), (179, 178, 210, 211), (166, 165, 197, 198), (180, 179, 211, 212), (167, 166, 198, 199), (181, 180, 212, 213), (168, 167, 199, 200), (182, 181, 213, 214), (169, 168, 200, 201), (183, 182, 214, 215), (170, 169, 201, 202), (184, 183, 215, 216), (171, 170, 202, 203), (185, 184, 216, 217), (172, 171, 203, 204), (186, 185, 217, 218), (173, 172, 204, 205), (187, 186, 218, 219), (174, 173, 205, 206), (161, 160, 192, 193), (188, 187, 219, 220), (245, 244, 276, 277), (197, 196, 228, 229), (192, 223, 255, 224), (211, 210, 242, 243), (198, 197, 229, 230), (212, 211, 243, 244), (199, 198, 230, 231), (213, 212, 244, 245), (200, 199, 231, 232), (214, 213, 245, 246), (201, 200, 232, 233), (215, 214, 246, 247), (202, 201, 233, 234), (216, 215, 247, 248), (203, 202, 234, 235), (217, 216, 248, 249), (204, 203, 235, 236), (218, 217, 249, 250), (205, 204, 236, 237), (219, 218, 250, 251), (206, 205, 237, 238), (193, 192, 224, 225), (220, 219, 251, 252), (207, 206, 238, 239), (194, 193, 225, 226), (221, 220, 252, 253), (208, 207, 239, 240), (195, 194, 226, 227), (222, 221, 253, 254), (209, 208, 240, 241), (196, 195, 227, 228), (223, 222, 254, 255), (280, 279, 311, 312), (232, 231, 263, 264), (246, 245, 277, 278), (233, 232, 264, 265), (247, 246, 278, 279), (234, 233, 265, 266), (248, 247, 279, 280), (235, 234, 266, 267), (249, 248, 280, 281), (236, 235, 267, 268), (250, 249, 281, 282), (237, 236, 268, 269), (251, 250, 282, 283), (238, 237, 269, 270), (225, 224, 256, 257), (252, 251, 283, 284), (239, 238, 270, 271), (226, 225, 257, 258), (253, 252, 284, 285), (240, 239, 271, 272), (227, 226, 258, 259), (254, 253, 285, 286), (241, 240, 272, 273), (228, 227, 259, 260), (255, 254, 286, 287), (242, 241, 273, 274), (229, 228, 260, 261), (224, 255, 287, 256), (243, 242, 274, 275), (230, 229, 261, 262), (244, 243, 275, 276), (231, 230, 262, 263), (315, 314, 346, 347), (267, 266, 298, 299), (281, 280, 312, 313), (268, 267, 299, 300), (282, 281, 313, 314), (269, 268, 300, 301), (283, 282, 314, 315), (270, 269, 301, 302), (257, 256, 288, 289), (284, 283, 315, 316), (271, 270, 302, 303), (258, 257, 289, 290), (285, 284, 316, 317), (272, 271, 303, 304), (259, 258, 290, 291), (286, 285, 317, 318), (273, 272, 304, 305), (260, 259, 291, 292), (287, 286, 318, 319), (274, 273, 305, 306), (261, 260, 292, 293), (256, 287, 319, 288), (275, 274, 306, 307), (262, 261, 293, 294), (276, 275, 307, 308), (263, 262, 294, 295), (277, 276, 308, 309), (264, 263, 295, 296), (278, 277, 309, 310), (265, 264, 296, 297), (279, 278, 310, 311), (266, 265, 297, 298), (350, 349, 381, 382), (302, 301, 333, 334), (289, 288, 320, 321), (316, 315, 347, 348), (303, 302, 334, 335), (290, 289, 321, 322), (317, 316, 348, 349), (304, 303, 335, 336), (291, 290, 322, 323), (318, 317, 349, 350), (305, 304, 336, 337), (292, 291, 323, 324), (319, 318, 350, 351), (306, 305, 337, 338), (293, 292, 324, 325), (288, 319, 351, 320), (307, 306, 338, 339), (294, 293, 325, 326), (308, 307, 339, 340), (295, 294, 326, 327), (309, 308, 340, 341), (296, 295, 327, 328), (310, 309, 341, 342), (297, 296, 328, 329), (311, 310, 342, 343), (298, 297, 329, 330), (312, 311, 343, 344), (299, 298, 330, 331), (313, 312, 344, 345), (300, 299, 331, 332), (314, 313, 345, 346), (301, 300, 332, 333), (372, 371, 403, 404), (337, 336, 368, 369), (324, 323, 355, 356), (351, 350, 382, 383), (338, 337, 369, 370), (325, 324, 356, 357), (320, 351, 383, 352), (339, 338, 370, 371), (326, 325, 357, 358), (340, 339, 371, 372), (327, 326, 358, 359), (341, 340, 372, 373), (328, 327, 359, 360), (342, 341, 373, 374), (329, 328, 360, 361), (343, 342, 374, 375), (330, 329, 361, 362), (344, 343, 375, 376), (331, 330, 362, 363), (345, 344, 376, 377), (332, 331, 363, 364), (346, 345, 377, 378), (333, 332, 364, 365), (347, 346, 378, 379), (334, 333, 365, 366), (321, 320, 352, 353), (348, 347, 379, 380), (335, 334, 366, 367), (322, 321, 353, 354), (349, 348, 380, 381), (336, 335, 367, 368), (323, 322, 354, 355), (407, 406, 438, 439), (359, 358, 390, 391), (373, 372, 404, 405), (360, 359, 391, 392), (374, 373, 405, 406), (361, 360, 392, 393), (375, 374, 406, 407), (362, 361, 393, 394), (376, 375, 407, 408), (363, 362, 394, 395), (377, 376, 408, 409), (364, 363, 395, 396), (378, 377, 409, 410), (365, 364, 396, 397), (379, 378, 410, 411), (366, 365, 397, 398), (353, 352, 384, 385), (380, 379, 411, 412), (367, 366, 398, 399), (354, 353, 385, 386), (381, 380, 412, 413), (368, 367, 399, 400), (355, 354, 386, 387), (382, 381, 413, 414), (369, 368, 400, 401), (356, 355, 387, 388), (383, 382, 414, 415), (370, 369, 401, 402), (357, 356, 388, 389), (352, 383, 415, 384), (371, 370, 402, 403), (358, 357, 389, 390), (442, 441, 473, 474), (394, 393, 425, 426), (408, 407, 439, 440), (395, 394, 426, 427), (409, 408, 440, 441), (396, 395, 427, 428), (410, 409, 441, 442), (397, 396, 428, 429), (411, 410, 442, 443), (398, 397, 429, 430), (385, 384, 416, 417), (412, 411, 443, 444), (399, 398, 430, 431), (386, 385, 417, 418), (413, 412, 444, 445), (400, 399, 431, 432), (387, 386, 418, 419), (414, 413, 445, 446), (401, 400, 432, 433), (388, 387, 419, 420), (415, 414, 446, 447), (402, 401, 433, 434), (389, 388, 420, 421), (384, 415, 447, 416), (403, 402, 434, 435), (390, 389, 421, 422), (404, 403, 435, 436), (391, 390, 422, 423), (405, 404, 436, 437), (392, 391, 423, 424), (406, 405, 437, 438), (393, 392, 424, 425), (450, 449, 481, 482), (429, 428, 460, 461), (443, 442, 474, 475), (430, 429, 461, 462), (417, 416, 448, 449), (444, 443, 475, 476), (431, 430, 462, 463), (418, 417, 449, 450), (445, 444, 476, 477), (432, 431, 463, 464), (419, 418, 450, 451), (446, 445, 477, 478), (433, 432, 464, 465), (420, 419, 451, 452), (447, 446, 478, 479), (434, 433, 465, 466), (421, 420, 452, 453), (416, 447, 479, 448), (435, 434, 466, 467), (422, 421, 453, 454), (436, 435, 467, 468), (423, 422, 454, 455), (437, 436, 468, 469), (424, 423, 455, 456), (438, 437, 469, 470), (425, 424, 456, 457), (439, 438, 470, 471), (426, 425, 457, 458), (440, 439, 471, 472), (427, 426, 458, 459), (441, 440, 472, 473), (428, 427, 459, 460), (485, 484, 516, 517), (477, 476, 508, 509), (464, 463, 495, 496), (451, 450, 482, 483), (478, 477, 509, 510), (465, 464, 496, 497), (452, 451, 483, 484), (479, 478, 510, 511), (466, 465, 497, 498), (453, 452, 484, 485), (448, 479, 511, 480), (467, 466, 498, 499), (454, 453, 485, 486), (468, 467, 499, 500), (455, 454, 486, 487), (469, 468, 500, 501), (456, 455, 487, 488), (470, 469, 501, 502), (457, 456, 488, 489), (471, 470, 502, 503), (458, 457, 489, 490), (472, 471, 503, 504), (459, 458, 490, 491), (473, 472, 504, 505), (460, 459, 491, 492), (474, 473, 505, 506), (461, 460, 492, 493), (475, 474, 506, 507), (462, 461, 493, 494), (449, 448, 480, 481), (476, 475, 507, 508), (463, 462, 494, 495), (520, 519, 551, 552), (480, 511, 543, 512), (499, 498, 530, 531), (486, 485, 517, 518), (500, 499, 531, 532), (487, 486, 518, 519), (501, 500, 532, 533), (488, 487, 519, 520), (502, 501, 533, 534), (489, 488, 520, 521), (503, 502, 534, 535), (490, 489, 521, 522), (504, 503, 535, 536), (491, 490, 522, 523), (505, 504, 536, 537), (492, 491, 523, 524), (506, 505, 537, 538), (493, 492, 524, 525), (507, 506, 538, 539), (494, 493, 525, 526), (481, 480, 512, 513), (508, 507, 539, 540), (495, 494, 526, 527), (482, 481, 513, 514), (509, 508, 540, 541), (496, 495, 527, 528), (483, 482, 514, 515), (510, 509, 541, 542), (497, 496, 528, 529), (484, 483, 515, 516), (511, 510, 542, 543), (498, 497, 529, 530), (555, 554, 586, 587), (534, 533, 565, 566), (521, 520, 552, 553), (535, 534, 566, 567), (522, 521, 553, 554), (536, 535, 567, 568), (523, 522, 554, 555), (537, 536, 568, 569), (524, 523, 555, 556), (538, 537, 569, 570), (525, 524, 556, 557), (539, 538, 570, 571), (526, 525, 557, 558), (513, 512, 544, 545), (540, 539, 571, 572), (527, 526, 558, 559), (514, 513, 545, 546), (541, 540, 572, 573), (528, 527, 559, 560), (515, 514, 546, 547), (542, 541, 573, 574), (529, 528, 560, 561), (516, 515, 547, 548), (543, 542, 574, 575), (530, 529, 561, 562), (517, 516, 548, 549), (512, 543, 575, 544), (531, 530, 562, 563), (518, 517, 549, 550), (532, 531, 563, 564), (519, 518, 550, 551), (533, 532, 564, 565), (590, 589, 621, 622), (569, 568, 600, 601), (556, 555, 587, 588), (570, 569, 601, 602), (557, 556, 588, 589), (571, 570, 602, 603), (558, 557, 589, 590), (545, 544, 576, 577), (572, 571, 603, 604), (559, 558, 590, 591), (546, 545, 577, 578), (573, 572, 604, 605), (560, 559, 591, 592), (547, 546, 578, 579), (574, 573, 605, 606), (561, 560, 592, 593), (548, 547, 579, 580), (575, 574, 606, 607), (562, 561, 593, 594), (549, 548, 580, 581), (544, 575, 607, 576), (563, 562, 594, 595), (550, 549, 581, 582), (564, 563, 595, 596), (551, 550, 582, 583), (565, 564, 596, 597), (552, 551, 583, 584), (566, 565, 597, 598), (553, 552, 584, 585), (567, 566, 598, 599), (554, 553, 585, 586), (568, 567, 599, 600), (625, 624, 656, 657), (577, 576, 608, 609), (604, 603, 635, 636), (591, 590, 622, 623), (578, 577, 609, 610), (605, 604, 636, 637), (592, 591, 623, 624), (579, 578, 610, 611), (606, 605, 637, 638), (593, 592, 624, 625), (580, 579, 611, 612), (607, 606, 638, 639), (594, 593, 625, 626), (581, 580, 612, 613), (576, 607, 639, 608), (595, 594, 626, 627), (582, 581, 613, 614), (596, 595, 627, 628), (583, 582, 614, 615), (597, 596, 628, 629), (584, 583, 615, 616), (598, 597, 629, 630), (585, 584, 616, 617), (599, 598, 630, 631), (586, 585, 617, 618), (600, 599, 631, 632), (587, 586, 618, 619), (601, 600, 632, 633), (588, 587, 619, 620), (602, 601, 633, 634), (589, 588, 620, 621), (603, 602, 634, 635), (658, 657, 689, 690), (612, 611, 643, 644), (639, 638, 670, 671), (626, 625, 657, 658), (613, 612, 644, 645), (608, 639, 671, 640), (627, 626, 658, 659), (614, 613, 645, 646), (628, 627, 659, 660), (615, 614, 646, 647), (629, 628, 660, 661), (616, 615, 647, 648), (630, 629, 661, 662), (617, 616, 648, 649), (631, 630, 662, 663), (618, 617, 649, 650), (632, 631, 663, 664), (619, 618, 650, 651), (633, 632, 664, 665), (620, 619, 651, 652), (634, 633, 665, 666), (621, 620, 652, 653), (635, 634, 666, 667), (622, 621, 653, 654), (609, 608, 640, 641), (636, 635, 667, 668), (623, 622, 654, 655), (610, 609, 641, 642), (637, 636, 668, 669), (624, 623, 655, 656), (611, 610, 642, 643), (638, 637, 669, 670), (693, 692, 724, 725), (645, 644, 676, 677), (640, 671, 703, 672), (659, 658, 690, 691), (646, 645, 677, 678), (660, 659, 691, 692), (647, 646, 678, 679), (661, 660, 692, 693), (648, 647, 679, 680), (662, 661, 693, 694), (649, 648, 680, 681), (663, 662, 694, 695), (650, 649, 681, 682), (664, 663, 695, 696), (651, 650, 682, 683), (665, 664, 696, 697), (652, 651, 683, 684), (666, 665, 697, 698), (653, 652, 684, 685), (667, 666, 698, 699), (654, 653, 685, 686), (641, 640, 672, 673), (668, 667, 699, 700), (655, 654, 686, 687), (642, 641, 673, 674), (669, 668, 700, 701), (656, 655, 687, 688), (643, 642, 674, 675), (670, 669, 701, 702), (657, 656, 688, 689), (644, 643, 675, 676), (671, 670, 702, 703), (728, 727, 759, 760), (680, 679, 711, 712), (694, 693, 725, 726), (681, 680, 712, 713), (695, 694, 726, 727), (682, 681, 713, 714), (696, 695, 727, 728), (683, 682, 714, 715), (697, 696, 728, 729), (684, 683, 715, 716), (698, 697, 729, 730), (685, 684, 716, 717), (699, 698, 730, 731), (686, 685, 717, 718), (673, 672, 704, 705), (700, 699, 731, 732), (687, 686, 718, 719), (674, 673, 705, 706), (701, 700, 732, 733), (688, 687, 719, 720), (675, 674, 706, 707), (702, 701, 733, 734), (689, 688, 720, 721), (676, 675, 707, 708), (703, 702, 734, 735), (690, 689, 721, 722), (677, 676, 708, 709), (672, 703, 735, 704), (691, 690, 722, 723), (678, 677, 709, 710), (692, 691, 723, 724), (679, 678, 710, 711), (763, 762, 794, 795), (715, 714, 746, 747), (729, 728, 760, 761), (716, 715, 747, 748), (730, 729, 761, 762), (717, 716, 748, 749), (731, 730, 762, 763), (718, 717, 749, 750), (705, 704, 736, 737), (732, 731, 763, 764), (719, 718, 750, 751), (706, 705, 737, 738), (733, 732, 764, 765), (720, 719, 751, 752), (707, 706, 738, 739), (734, 733, 765, 766), (721, 720, 752, 753), (708, 707, 739, 740), (735, 734, 766, 767), (722, 721, 753, 754), (709, 708, 740, 741), (704, 735, 767, 736), (723, 722, 754, 755), (710, 709, 741, 742), (724, 723, 755, 756), (711, 710, 742, 743), (725, 724, 756, 757), (712, 711, 743, 744), (726, 725, 757, 758), (713, 712, 744, 745), (727, 726, 758, 759), (714, 713, 745, 746), (798, 797, 829, 830), (750, 749, 781, 782), (737, 736, 768, 769), (764, 763, 795, 796), (751, 750, 782, 783), (738, 737, 769, 770), (765, 764, 796, 797), (752, 751, 783, 784), (739, 738, 770, 771), (766, 765, 797, 798), (753, 752, 784, 785), (740, 739, 771, 772), (767, 766, 798, 799), (754, 753, 785, 786), (741, 740, 772, 773), (736, 767, 799, 768), (755, 754, 786, 787), (742, 741, 773, 774), (756, 755, 787, 788), (743, 742, 774, 775), (757, 756, 788, 789), (744, 743, 775, 776), (758, 757, 789, 790), (745, 744, 776, 777), (759, 758, 790, 791), (746, 745, 777, 778), (760, 759, 791, 792), (747, 746, 778, 779), (761, 760, 792, 793), (748, 747, 779, 780), (762, 761, 793, 794), (749, 748, 780, 781), (820, 819, 851, 852), (785, 784, 816, 817), (772, 771, 803, 804), (799, 798, 830, 831), (786, 785, 817, 818), (773, 772, 804, 805), (768, 799, 831, 800), (787, 786, 818, 819), (774, 773, 805, 806), (788, 787, 819, 820), (775, 774, 806, 807), (789, 788, 820, 821), (776, 775, 807, 808), (790, 789, 821, 822), (777, 776, 808, 809), (791, 790, 822, 823), (778, 777, 809, 810), (792, 791, 823, 824), (779, 778, 810, 811), (793, 792, 824, 825), (780, 779, 811, 812), (794, 793, 825, 826), (781, 780, 812, 813), (795, 794, 826, 827), (782, 781, 813, 814), (769, 768, 800, 801), (796, 795, 827, 828), (783, 782, 814, 815), (770, 769, 801, 802), (797, 796, 828, 829), (784, 783, 815, 816), (771, 770, 802, 803), (845, 844, 876, 877), (807, 806, 838, 839), (821, 820, 852, 853), (808, 807, 839, 840), (822, 821, 853, 854), (809, 808, 840, 841), (823, 822, 854, 855), (810, 809, 841, 842), (824, 823, 855, 856), (811, 810, 842, 843), (825, 824, 856, 857), (812, 811, 843, 844), (826, 825, 857, 858), (813, 812, 844, 845), (827, 826, 858, 859), (814, 813, 845, 846), (801, 800, 832, 833), (828, 827, 859, 860), (815, 814, 846, 847), (802, 801, 833, 834), (829, 828, 860, 861), (816, 815, 847, 848), (803, 802, 834, 835), (830, 829, 861, 862), (817, 816, 848, 849), (804, 803, 835, 836), (831, 830, 862, 863), (818, 817, 849, 850), (805, 804, 836, 837), (800, 831, 863, 832), (819, 818, 850, 851), (806, 805, 837, 838), (880, 879, 911, 912), (859, 858, 890, 891), (846, 845, 877, 878), (860, 859, 891, 892), (847, 846, 878, 879), (861, 860, 892, 893), (848, 847, 879, 880), (862, 861, 893, 894), (849, 848, 880, 881), (863, 862, 894, 895), (850, 849, 881, 882), (833, 832, 864, 865), (832, 863, 895, 864), (834, 833, 865, 866), (851, 850, 882, 883), (835, 834, 866, 867), (852, 851, 883, 884), (839, 838, 870, 871), (836, 835, 867, 868), (853, 852, 884, 885), (840, 839, 871, 872), (837, 836, 868, 869), (854, 853, 885, 886), (841, 840, 872, 873), (838, 837, 869, 870), (855, 854, 886, 887), (842, 841, 873, 874), (856, 855, 887, 888), (843, 842, 874, 875), (857, 856, 888, 889), (844, 843, 875, 876), (858, 857, 889, 890), (915, 914, 946, 947), (867, 866, 898, 899), (894, 893, 925, 926), (881, 880, 912, 913), (868, 867, 899, 900), (895, 894, 926, 927), (882, 881, 913, 914), (869, 868, 900, 901), (864, 895, 927, 896), (883, 882, 914, 915), (870, 869, 901, 902), (884, 883, 915, 916), (871, 870, 902, 903), (885, 884, 916, 917), (872, 871, 903, 904), (886, 885, 917, 918), (873, 872, 904, 905), (887, 886, 918, 919), (874, 873, 905, 906), (888, 887, 919, 920), (875, 874, 906, 907), (889, 888, 920, 921), (876, 875, 907, 908), (890, 889, 921, 922), (877, 876, 908, 909), (891, 890, 922, 923), (878, 877, 909, 910), (865, 864, 896, 897), (892, 891, 923, 924), (879, 878, 910, 911), (866, 865, 897, 898), (893, 892, 924, 925), (950, 949, 981, 982), (902, 901, 933, 934), (916, 915, 947, 948), (903, 902, 934, 935), (917, 916, 948, 949), (904, 903, 935, 936), (918, 917, 949, 950), (905, 904, 936, 937), (919, 918, 950, 951), (906, 905, 937, 938), (920, 919, 951, 952), (907, 906, 938, 939), (921, 920, 952, 953), (908, 907, 939, 940), (922, 921, 953, 954), (909, 908, 940, 941), (923, 922, 954, 955), (910, 909, 941, 942), (897, 896, 928, 929), (924, 923, 955, 956), (911, 910, 942, 943), (898, 897, 929, 930), (925, 924, 956, 957), (912, 911, 943, 944), (899, 898, 930, 931), (926, 925, 957, 958), (913, 912, 944, 945), (900, 899, 931, 932), (927, 926, 958, 959), (914, 913, 945, 946), (901, 900, 932, 933), (896, 927, 959, 928), (985, 984, 1016, 1017), (937, 936, 968, 969), (951, 950, 982, 983), (938, 937, 969, 970), (952, 951, 983, 984), (939, 938, 970, 971), (953, 952, 984, 985), (940, 939, 971, 972), (954, 953, 985, 986), (941, 940, 972, 973), (955, 954, 986, 987), (942, 941, 973, 974), (929, 928, 960, 961), (956, 955, 987, 988), (943, 942, 974, 975), (930, 929, 961, 962), (957, 956, 988, 989), (944, 943, 975, 976), (931, 930, 962, 963), (958, 957, 989, 990), (945, 944, 976, 977), (932, 931, 963, 964), (959, 958, 990, 991), (946, 945, 977, 978), (933, 932, 964, 965), (928, 959, 991, 960), (947, 946, 978, 979), (934, 933, 965, 966), (948, 947, 979, 980), (935, 934, 966, 967), (949, 948, 980, 981), (936, 935, 967, 968), (993, 992, 1024, 1025), (972, 971, 1003, 1004), (986, 985, 1017, 1018), (973, 972, 1004, 1005), (987, 986, 1018, 1019), (974, 973, 1005, 1006), (961, 960, 992, 993), (988, 987, 1019, 1020), (975, 974, 1006, 1007), (962, 961, 993, 994), (989, 988, 1020, 1021), (976, 975, 1007, 1008), (963, 962, 994, 995), (990, 989, 1021, 1022), (977, 976, 1008, 1009), (964, 963, 995, 996), (991, 990, 1022, 1023), (978, 977, 1009, 1010), (965, 964, 996, 997), (960, 991, 1023, 992), (979, 978, 1010, 1011), (966, 965, 997, 998), (980, 979, 1011, 1012), (967, 966, 998, 999), (981, 980, 1012, 1013), (968, 967, 999, 1000), (982, 981, 1013, 1014), (969, 968, 1000, 1001), (983, 982, 1014, 1015), (970, 969, 1001, 1002), (984, 983, 1015, 1016), (971, 970, 1002, 1003), (1025, 1024, 1055, 1054, 1053, 1052, 1051, 1050, 1049, 1048, 1047, 1046, 1045, 1044, 1043, 1042, 1041, 1040, 1039, 1038, 1037, 1036, 1035, 1034, 1033, 1032, 1031, 1030, 1029, 1028, 1027, 1026), (1020, 1019, 1051, 1052), (1007, 1006, 1038, 1039), (994, 993, 1025, 1026), (1021, 1020, 1052, 1053), (1008, 1007, 1039, 1040), (995, 994, 1026, 1027), (1022, 1021, 1053, 1054), (1009, 1008, 1040, 1041), (996, 995, 1027, 1028), (1023, 1022, 1054, 1055), (1010, 1009, 1041, 1042), (997, 996, 1028, 1029), (992, 1023, 1055, 1024), (1011, 1010, 1042, 1043), (998, 997, 1029, 1030), (1012, 1011, 1043, 1044), (999, 998, 1030, 1031), (1013, 1012, 1044, 1045), (1000, 999, 1031, 1032), (1014, 1013, 1045, 1046), (1001, 1000, 1032, 1033), (1015, 1014, 1046, 1047), (1002, 1001, 1033, 1034), (1016, 1015, 1047, 1048), (1003, 1002, 1034, 1035), (1017, 1016, 1048, 1049), (1004, 1003, 1035, 1036), (1018, 1017, 1049, 1050), (1005, 1004, 1036, 1037), (1019, 1018, 1050, 1051), (1006, 1005, 1037, 1038)])
me_cylinder.use_remesh_preserve_volume = False
me_cylinder.use_remesh_preserve_attributes = False
me_cylinder.use_mirror_vertex_groups = False
me_cylinder.update()

# ---- objects
ob_cylinder = bpy.data.objects.new('Cylinder', me_cylinder)
ob_lamp = bpy.data.objects.new('Lamp', light_lamp)
ob_camera = bpy.data.objects.new('Camera', cam_camera)

# ---- transforms, parenting, visibility, modifiers, constraints
ob_cylinder.location = (0.001132, 0.03179, 0.2515)
ob_cylinder.scale = (1.032, 1.032, 0.1079)
ob_cylinder.lineart.crease_threshold = 0.0
ob_lamp.location = (4.076, 1.005, 5.904)
ob_lamp.rotation_euler = (0.6503, 0.05522, 1.866)
ob_lamp.lock_rotations_4d = False
ob_lamp.empty_display_type = 'ARROWS'
ob_lamp.color = (0.0, 0.0, 0.0, 0.0)
ob_lamp.lineart.crease_threshold = 0.0
ob_camera.location = (7.481, -6.508, 5.344)
ob_camera.rotation_euler = (1.109, 0.01082, 0.8149)
ob_camera.lock_rotations_4d = False
ob_camera.empty_display_type = 'ARROWS'
ob_camera.color = (0.0, 0.0, 0.0, 0.0)
ob_camera.display_type = 'WIRE'
ob_camera.lineart.crease_threshold = 0.0

# ---- collection membership
col_collection_1.objects.link(ob_cylinder)
col_collection_1.objects.link(ob_lamp)
col_collection_1.objects.link(ob_camera)

# ---- scene / render settings (as saved in the file)
scene.camera = ob_camera
scene.frame_start = 1; scene.frame_end = 250; scene.frame_set(1)
scene.render.engine = 'BLENDER_EEVEE_NEXT'
scene.render.resolution_percentage = 50
scene.render.dither_intensity = 0.0
scene.cycles.use_denoising = False
scene.cycles.samples = 128
scene.cycles.sampling_pattern = 'TABULATED_SOBOL'
scene.cycles.light_sampling_threshold = 0.0
scene.cycles.use_adaptive_sampling = False
scene.cycles.use_light_tree = False
scene.cycles.blur_glossy = 0.0
scene.cycles.sample_clamp_indirect = 0.0
scene.view_settings.view_transform = 'Standard'
bpy.context.view_layer.update()
